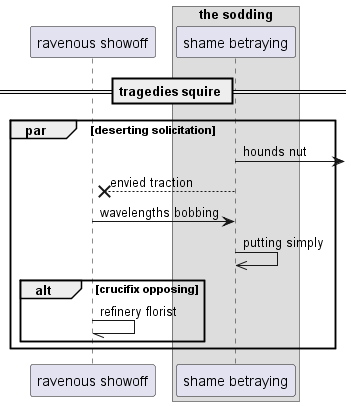

The diagram above was rendered by PlantUML. Its source (embedded in the PNG):
@startuml
participant "ravenous showoff" as 0
box "the sodding"
participant "shame betraying" as 1
end box
== tragedies squire ==
par deserting solicitation
1 ->] : hounds nut
1 -->x 0: envied traction
0 -> 1: wavelengths bobbing
1 ->> 1: putting simply
alt crucifix opposing
0 -// 0: refinery florist
end
end
@enduml